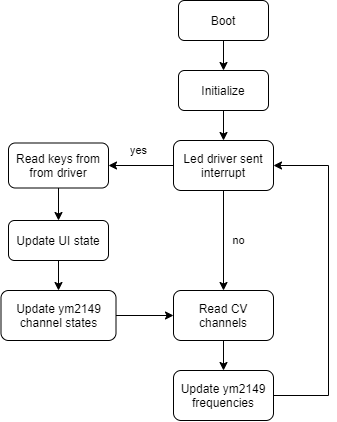

The diagram above was exported from draw.io. Its source (the exported page's mxGraphModel, read from the mxfile embedded in the PNG):
<mxGraphModel dx="434" dy="617" grid="1" gridSize="10" guides="1" tooltips="1" connect="1" arrows="1" fold="1" page="1" pageScale="1" pageWidth="827" pageHeight="1169" math="0" shadow="0">
  <root>
    <mxCell id="0" />
    <mxCell id="1" parent="0" />
    <mxCell id="7" style="edgeStyle=orthogonalEdgeStyle;rounded=0;orthogonalLoop=1;jettySize=auto;html=1;exitX=0.5;exitY=1;exitDx=0;exitDy=0;entryX=0.5;entryY=0;entryDx=0;entryDy=0;" edge="1" parent="1" source="2" target="6">
      <mxGeometry relative="1" as="geometry" />
    </mxCell>
    <mxCell id="2" value="Initialize" style="rounded=1;whiteSpace=wrap;html=1;" vertex="1" parent="1">
      <mxGeometry x="260" y="200" width="90" height="40" as="geometry" />
    </mxCell>
    <mxCell id="5" style="edgeStyle=orthogonalEdgeStyle;rounded=0;orthogonalLoop=1;jettySize=auto;html=1;exitX=0.5;exitY=1;exitDx=0;exitDy=0;entryX=0.5;entryY=0;entryDx=0;entryDy=0;" edge="1" parent="1" source="4" target="2">
      <mxGeometry relative="1" as="geometry" />
    </mxCell>
    <mxCell id="4" value="Boot" style="rounded=1;whiteSpace=wrap;html=1;" vertex="1" parent="1">
      <mxGeometry x="260" y="130" width="90" height="40" as="geometry" />
    </mxCell>
    <mxCell id="9" value="no" style="edgeStyle=orthogonalEdgeStyle;rounded=0;orthogonalLoop=1;jettySize=auto;html=1;exitX=0.5;exitY=1;exitDx=0;exitDy=0;entryX=0.5;entryY=0;entryDx=0;entryDy=0;" edge="1" parent="1" source="6" target="8">
      <mxGeometry y="15" relative="1" as="geometry">
        <mxPoint as="offset" />
      </mxGeometry>
    </mxCell>
    <mxCell id="11" value="yes" style="edgeStyle=orthogonalEdgeStyle;rounded=0;orthogonalLoop=1;jettySize=auto;html=1;exitX=0;exitY=0.5;exitDx=0;exitDy=0;entryX=1;entryY=0.5;entryDx=0;entryDy=0;" edge="1" parent="1" source="6" target="10">
      <mxGeometry x="0.0769" y="-15" relative="1" as="geometry">
        <mxPoint as="offset" />
      </mxGeometry>
    </mxCell>
    <mxCell id="6" value="Led driver sent interrupt" style="rounded=1;whiteSpace=wrap;html=1;" vertex="1" parent="1">
      <mxGeometry x="255" y="270" width="100" height="50" as="geometry" />
    </mxCell>
    <mxCell id="18" style="edgeStyle=orthogonalEdgeStyle;rounded=0;orthogonalLoop=1;jettySize=auto;html=1;exitX=0.5;exitY=1;exitDx=0;exitDy=0;entryX=0.5;entryY=0;entryDx=0;entryDy=0;" edge="1" parent="1" source="8" target="17">
      <mxGeometry relative="1" as="geometry" />
    </mxCell>
    <mxCell id="8" value="Read CV channels" style="rounded=1;whiteSpace=wrap;html=1;" vertex="1" parent="1">
      <mxGeometry x="255" y="420" width="100" height="50" as="geometry" />
    </mxCell>
    <mxCell id="13" style="edgeStyle=orthogonalEdgeStyle;rounded=0;orthogonalLoop=1;jettySize=auto;html=1;exitX=0.5;exitY=1;exitDx=0;exitDy=0;entryX=0.5;entryY=0;entryDx=0;entryDy=0;" edge="1" parent="1" source="10" target="12">
      <mxGeometry relative="1" as="geometry" />
    </mxCell>
    <mxCell id="10" value="Read keys from from driver" style="rounded=1;whiteSpace=wrap;html=1;" vertex="1" parent="1">
      <mxGeometry x="90" y="272.5" width="100" height="45" as="geometry" />
    </mxCell>
    <mxCell id="15" style="edgeStyle=orthogonalEdgeStyle;rounded=0;orthogonalLoop=1;jettySize=auto;html=1;exitX=0.5;exitY=1;exitDx=0;exitDy=0;entryX=0.5;entryY=0;entryDx=0;entryDy=0;" edge="1" parent="1" source="12" target="14">
      <mxGeometry relative="1" as="geometry" />
    </mxCell>
    <mxCell id="12" value="Update UI state" style="rounded=1;whiteSpace=wrap;html=1;" vertex="1" parent="1">
      <mxGeometry x="90" y="350" width="100" height="40" as="geometry" />
    </mxCell>
    <mxCell id="16" style="edgeStyle=orthogonalEdgeStyle;rounded=0;orthogonalLoop=1;jettySize=auto;html=1;exitX=1;exitY=0.5;exitDx=0;exitDy=0;entryX=0;entryY=0.5;entryDx=0;entryDy=0;" edge="1" parent="1" source="14" target="8">
      <mxGeometry relative="1" as="geometry" />
    </mxCell>
    <mxCell id="14" value="Update ym2149 channel states" style="rounded=1;whiteSpace=wrap;html=1;" vertex="1" parent="1">
      <mxGeometry x="82.5" y="420" width="115" height="50" as="geometry" />
    </mxCell>
    <mxCell id="19" style="edgeStyle=orthogonalEdgeStyle;rounded=0;orthogonalLoop=1;jettySize=auto;html=1;exitX=1;exitY=0.5;exitDx=0;exitDy=0;entryX=1;entryY=0.5;entryDx=0;entryDy=0;" edge="1" parent="1" source="17" target="6">
      <mxGeometry relative="1" as="geometry">
        <Array as="points">
          <mxPoint x="410" y="525" />
          <mxPoint x="410" y="295" />
        </Array>
      </mxGeometry>
    </mxCell>
    <mxCell id="17" value="Update ym2149 frequencies" style="rounded=1;whiteSpace=wrap;html=1;" vertex="1" parent="1">
      <mxGeometry x="255" y="500" width="100" height="50" as="geometry" />
    </mxCell>
  </root>
</mxGraphModel>